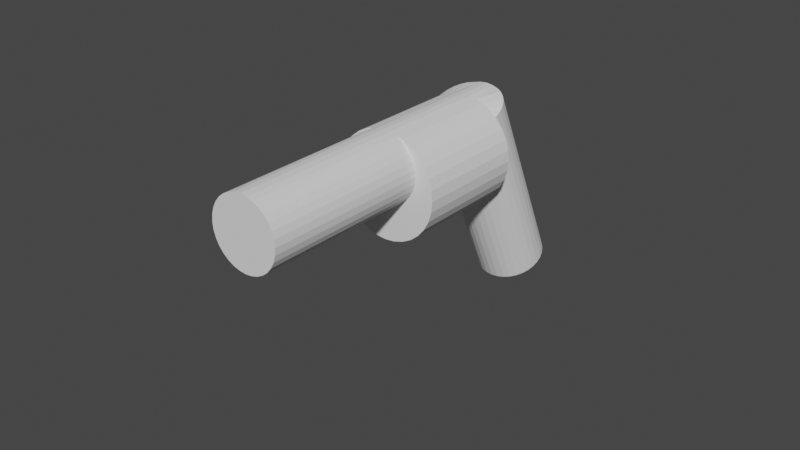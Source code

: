 # Source: SkirmisherWeapon.blend  (saved by Blender 2.83.19; exported with 4.5.12 LTS)
import bpy
from mathutils import Matrix  # noqa: F401  (used for matrix-valued properties, if any)

bpy.ops.wm.read_factory_settings(use_empty=True)
scene = bpy.context.scene
scene.name = 'Scene'

# ---- world
world_world = bpy.data.worlds.new('World'); scene.world = world_world
world_world.use_nodes = True; world_world.node_tree.nodes.clear()
_N = world_world.node_tree.nodes; _L = world_world.node_tree.links
n0 = _N.new('ShaderNodeOutputWorld'); n0.name = 'World Output'; n0.location = (300, 300)
n1 = _N.new('ShaderNodeBackground'); n1.name = 'Background'; n1.location = (10, 300)
n1.inputs[0].default_value = (0.05088, 0.05088, 0.05088, 1.0)
_L.new(n1.outputs[0], n0.inputs[0])
n0.is_active_output = True
world_world.color = (0.05088, 0.05088, 0.05088)
world_world.use_sun_shadow = False
world_world.sun_shadow_jitter_overblur = 0.0

# ---- meshes
me_cylinder_001 = bpy.data.meshes.new('Cylinder.001')
me_cylinder_001.from_pydata([(-5.283e-16, 8.086, -1.641), (0.1951, 8.078, -1.647), (0.3827, 8.055, -1.665), (0.5556, 8.017, -1.693), (0.7071, 7.966, -1.731), (0.8315, 7.904, -1.778), (0.9239, 7.833, -1.831), (0.9808, 7.756, -1.889), (1.0, 7.676, -1.949), (0.9808, 7.596, -2.008), (0.9239, 7.519, -2.066), (0.8315, 7.448, -2.119), (0.7071, 7.385, -2.166), (0.5556, 7.334, -2.204), (0.3827, 7.297, -2.232), (0.1951, 7.273, -2.25), (-3.258e-07, 7.265, -2.256), (-3.258e-07, -0.9992, -1.003), (-0.1951, 7.273, -2.25), (-0.1951, -0.9982, -0.9959), (-0.3827, 7.297, -2.232), (-0.5556, 7.334, -2.204), (-0.7071, 7.385, -2.166), (-0.8315, 7.448, -2.119), (-0.9239, 7.519, -2.066), (-0.9808, 7.596, -2.008), (-1.0, 7.676, -1.949), (-0.9808, 7.756, -1.889), (-0.9239, 7.833, -1.831), (-0.8315, 7.904, -1.778), (-0.7071, 7.966, -1.731), (-0.5556, 8.017, -1.693), (-0.3827, 8.055, -1.665), (-0.1951, 8.078, -1.647), (-2.329e-16, 4.154, -0.6572), (1.917e-16, 1.196, -0.2087), (0.2956, 4.142, -0.6662), (0.2956, 1.184, -0.2176), (0.5799, 4.106, -0.6927), (0.5799, 1.149, -0.2441), (0.8418, 4.049, -0.7357), (0.8418, 1.091, -0.2871), (1.071, 3.972, -0.7936), (1.071, 1.014, -0.345), (1.26, 3.877, -0.8642), (1.26, 0.9197, -0.4156), (1.4, 3.77, -0.9447), (1.4, 0.8122, -0.4961), (1.486, 3.653, -1.032), (1.486, 0.6955, -0.5835), (1.515, 3.532, -1.123), (1.515, 0.5742, -0.6743), (1.486, 3.411, -1.214), (1.486, 0.4529, -0.7652), (1.4, 3.294, -1.301), (1.4, 0.3362, -0.8525), (1.26, 3.186, -1.382), (1.26, 0.2287, -0.933), (1.071, 3.092, -1.452), (1.071, 0.1345, -1.004), (0.8418, 3.015, -1.51), (0.8418, 0.05714, -1.061), (0.5799, 2.957, -1.553), (0.5799, -0.0003254, -1.105), (-0.5799, 2.957, -1.553), (-0.5799, -0.0003252, -1.105), (-0.8419, 3.015, -1.51), (-0.8419, 0.05714, -1.061), (-1.071, 3.092, -1.452), (-1.071, 0.1345, -1.004), (-1.26, 3.186, -1.382), (-1.26, 0.2287, -0.933), (-1.4, 3.294, -1.301), (-1.4, 0.3362, -0.8525), (-1.486, 3.411, -1.214), (-1.486, 0.4529, -0.7652), (-1.515, 3.532, -1.123), (-1.515, 0.5742, -0.6743), (-1.486, 3.653, -1.032), (-1.486, 0.6955, -0.5835), (-1.4, 3.77, -0.9447), (-1.4, 0.8122, -0.4961), (-1.26, 3.877, -0.8642), (-1.26, 0.9197, -0.4156), (-1.071, 3.972, -0.7936), (-1.071, 1.014, -0.345), (-0.8418, 4.049, -0.7357), (-0.8418, 1.091, -0.2871), (-0.5799, 4.106, -0.6927), (-0.5799, 1.149, -0.2441), (-0.2956, 4.142, -0.6662), (-0.2956, 1.184, -0.2176), (-0.9239, 0.5122, -0.7207), (-0.9239, 3.47, -1.169), (-0.8315, 0.5831, -0.6676), (-0.8315, 3.541, -1.116), (0.3827, 3.692, -1.003), (0.1951, 3.715, -0.9855), (-0.9808, 0.4352, -0.7784), (-0.9808, 3.393, -1.227), (0.7071, 3.603, -1.07), (0.5556, 0.01391, -1.094), (0.5556, 2.972, -1.542), (0.3827, -0.02401, -1.122), (0.3827, 2.934, -1.571), (0.8315, 0.5831, -0.6676), (0.8315, 3.541, -1.116), (0.2854, -0.03613, -1.131), (0.2854, 2.922, -1.58), (-0.3827, -0.02402, -1.122), (-0.3827, 2.934, -1.571), (-1.0, 0.3551, -0.8383), (-1.0, 3.313, -1.287), (-0.3827, 3.692, -1.003), (-0.5556, 0.01391, -1.094), (-0.5556, 2.972, -1.542), (0.9636, 0.2518, -0.9157), (0.9808, 3.233, -1.347), (0.7522, 0.08695, -1.063), (0.7071, 3.023, -1.504), (0.9239, 3.156, -1.405), (1.0, 0.3551, -0.8384), (1.0, 3.313, -1.287), (-0.7071, 3.603, -1.07), (-0.5556, 3.654, -1.031), (9.804e-17, 3.723, -0.9796), (0.9808, 0.4352, -0.7784), (0.9808, 3.393, -1.227), (0.5556, 3.654, -1.031), (0.9239, 0.5122, -0.7207), (0.9239, 3.47, -1.169), (-0.9239, 3.156, -1.405), (-0.8315, 3.085, -1.458), (-0.9636, 0.2518, -0.9157), (-0.9808, 3.233, -1.347), (-0.7316, 0.08069, -1.07), (-0.7071, 3.023, -1.504), (-0.2854, -0.03612, -1.131), (-0.2854, 2.922, -1.58), (0.9863, 0.1393, -1.0), (0.8315, 3.085, -1.458), (-0.1951, 3.715, -0.9855), (0.0, 1.0, 1.0), (0.1951, 0.9808, 1.0), (0.3827, 0.9239, 1.0), (0.5556, 0.8315, 1.0), (0.7071, 0.7071, 1.0), (0.8315, 0.5556, 1.0), (0.9239, 0.3827, 1.0), (0.9808, 0.1951, 1.0), (1.0, 7.55e-08, -1.0), (1.0, 7.55e-08, 1.0), (0.9808, -0.1951, -1.0), (0.9808, -0.1951, 1.0), (0.9239, -0.3827, -1.0), (0.9239, -0.3827, 1.0), (0.8315, -0.5556, -1.0), (0.8315, -0.5556, 1.0), (0.7071, -0.7071, -1.0), (0.7071, -0.7071, 1.0), (0.5556, -0.8315, -1.0), (0.5556, -0.8315, 1.0), (0.3997, -0.9223, -0.9939), (0.3827, -0.9239, 1.0), (0.1951, -0.9768, -0.9994), (0.1951, -0.9808, 1.0), (-3.258e-07, -1.0, 1.0), (-0.1951, -0.9808, 1.0), (-0.399, -0.9314, -0.9927), (-0.3827, -0.9239, 1.0), (-0.5556, -0.8315, -1.0), (-0.5556, -0.8315, 1.0), (-0.7071, -0.7071, -1.0), (-0.7071, -0.7071, 1.0), (-0.8315, -0.5556, -1.0), (-0.8315, -0.5556, 1.0), (-0.9239, -0.3827, -1.0), (-0.9239, -0.3827, 1.0), (-0.9808, -0.1951, -1.0), (-0.9808, -0.1951, 1.0), (-1.0, 9.656e-07, -1.0), (-1.0, 9.656e-07, 1.0), (-0.9808, 0.1951, 1.0), (-0.9239, 0.3827, 1.0), (-0.8315, 0.5556, 1.0), (-0.7071, 0.7071, 1.0), (-0.5556, 0.8315, 1.0), (-0.3827, 0.9239, 1.0), (-0.1951, 0.9808, 1.0), (3.424e-16, 1.0, -0.3555), (-0.1951, 0.9808, -0.3698), (0.1951, 0.9808, -0.3698), (0.5556, 0.8315, -0.4817), (0.3827, 0.9239, -0.4125), (-0.3827, 0.9239, -0.4125), (-0.5556, 0.8315, -0.4817), (0.7071, 0.7071, -0.5748), (-0.7071, 0.7071, -0.5748), (1.0, 5.96e-08, -0.7845), (0.9808, 0.1951, -0.742), (0.9239, 0.3827, -0.7011), (-0.9239, 0.3827, -0.7011), (-0.9863, 0.1393, -1.0), (-0.9808, 0.1951, -0.742), (-1.016, -0.03874, -0.782)], [], [(0, 125, 97, 1), (1, 97, 96, 2), (2, 96, 128, 3), (3, 128, 100, 4), (4, 100, 106, 5), (5, 106, 130, 6), (6, 130, 127, 7), (7, 127, 122, 8), (8, 122, 117, 9), (9, 117, 120, 10), (10, 120, 140, 11), (11, 140, 119, 12), (12, 119, 102, 13), (13, 102, 104, 14), (14, 104, 108, 107, 103, 162, 164, 15), (176, 177, 179, 178), (18, 19, 168, 109, 137, 138, 110, 20), (20, 110, 115, 21), (21, 115, 136, 22), (22, 136, 132, 23), (23, 132, 131, 24), (24, 131, 134, 25), (25, 134, 112, 26), (26, 112, 99, 27), (27, 99, 93, 28), (28, 93, 95, 29), (29, 95, 123, 30), (30, 123, 124, 31), (31, 124, 113, 32), (32, 113, 141, 33), (33, 141, 125, 0), (0, 1, 2, 3, 4, 5, 6, 7, 8, 9, 10, 11, 12, 13, 14, 15, 16, 18, 20, 21, 22, 23, 24, 25, 26, 27, 28, 29, 30, 31, 32, 33), (34, 35, 37, 36), (36, 37, 39, 38), (38, 39, 41, 40), (40, 41, 43, 42), (42, 43, 45, 44), (44, 45, 47, 46), (46, 47, 49, 48), (48, 49, 51, 50), (50, 51, 53, 52), (52, 53, 55, 54), (54, 55, 57, 56), (56, 57, 59, 58), (58, 59, 61, 60), (60, 61, 63, 62), (138, 137, 65, 64), (64, 65, 67, 66), (66, 67, 69, 68), (68, 69, 71, 70), (70, 71, 73, 72), (72, 73, 75, 74), (74, 75, 77, 76), (76, 77, 79, 78), (78, 79, 81, 80), (80, 81, 83, 82), (82, 83, 85, 84), (84, 85, 87, 86), (86, 87, 89, 88), (88, 89, 91, 90), (90, 91, 35, 34), (34, 36, 38, 40, 42, 44, 46, 48, 50, 52, 54, 56, 58, 60, 62, 108, 104, 102, 119, 140, 120, 117, 122, 127, 130, 106, 100, 128, 96, 97, 125, 141, 113, 124, 123, 95, 93, 99, 112, 134, 131, 132, 136, 115, 110, 138, 64, 66, 68, 70, 72, 74, 76, 78, 80, 82, 84, 86, 88, 90), (116, 121, 198), (158, 160, 162, 103, 101), (98, 111, 204, 203), (126, 129, 200, 199), (121, 126, 199, 198), (94, 92, 201), (139, 150, 152, 154, 118), (92, 98, 203, 201), (129, 105, 200), (111, 133, 204), (172, 174, 176, 135, 114), (169, 168, 19, 167), (198, 151, 153, 152, 150), (172, 170, 171, 173), (180, 204, 133, 202), (143, 142, 188, 187, 186, 185, 184, 183, 182, 181, 179, 177, 175, 173, 171, 169, 167, 166, 165, 163, 161, 159, 157, 155, 153, 151, 149, 148, 147, 146, 145, 144), (189, 190, 188, 142), (197, 94, 184, 185), (178, 179, 181, 204, 180), (139, 116, 198, 150), (199, 149, 151, 198), (160, 158, 159, 161), (94, 201, 183, 184), (171, 170, 168, 169), (158, 156, 157, 159), (192, 193, 144, 145), (199, 200, 148, 149), (105, 196, 146, 147), (19, 18, 16, 17), (196, 192, 145, 146), (191, 189, 142, 143), (176, 174, 175, 177), (200, 105, 147, 148), (194, 195, 186, 187), (172, 173, 175, 174), (162, 160, 161, 163), (193, 191, 143, 144), (190, 194, 187, 188), (203, 204, 181, 182), (19, 17, 166, 167), (195, 197, 185, 186), (201, 203, 182, 183), (154, 152, 153, 155), (17, 164, 165, 166), (164, 162, 163, 165), (157, 156, 154, 155), (16, 15, 164, 17), (37, 35, 91, 89, 87, 85, 83, 81, 79, 77, 75, 73, 71, 69, 67, 65, 137, 109, 114, 135, 202, 133, 111, 98, 92, 94, 197, 195, 194, 190, 189, 191, 193, 192, 196, 105, 129, 126, 121, 116, 139, 118, 101, 103, 107, 63, 61, 59, 57, 55, 53, 51, 49, 47, 45, 43, 41, 39), (63, 107, 108, 62), (168, 170, 172, 114, 109), (176, 178, 180, 202, 135), (154, 156, 158, 101, 118)])
_uv = me_cylinder_001.uv_layers.new(name='UVMap')
_uv.uv.foreach_set('vector', [1.0, 0.5, 1.0, 0.763, 0.9687, 0.763, 0.9688, 0.5, 0.9688, 0.5, 0.9687, 0.763, 0.9375, 0.763, 0.9375, 0.5, 0.9375, 0.5, 0.9375, 0.763, 0.9062, 0.763, 0.9062, 0.5, 0.9062, 0.5, 0.9062, 0.763, 0.875, 0.763, 0.875, 0.5, 0.875, 0.5, 0.875, 0.763, 0.8438, 0.763, 0.8438, 0.5, 0.8438, 0.5, 0.8438, 0.763, 0.8125, 0.763, 0.8125, 0.5, 0.8125, 0.5, 0.8125, 0.763, 0.7812, 0.763, 0.7812, 0.5, 0.7812, 0.5, 0.7812, 0.763, 0.75, 0.763, 0.75, 0.5, 0.75, 0.5, 0.75, 0.763, 0.7188, 0.763, 0.7188, 0.5, 0.7188, 0.5, 0.7188, 0.763, 0.6875, 0.763, 0.6875, 0.5, 0.6875, 0.5, 0.6875, 0.763, 0.6562, 0.763, 0.6562, 0.5, 0.6562, 0.5, 0.6562, 0.763, 0.625, 0.763, 0.625, 0.5, 0.625, 0.5, 0.625, 0.763, 0.5938, 0.763, 0.5938, 0.5, 0.5938, 0.5, 0.5938, 0.763, 0.5625, 0.763, 0.5625, 0.5, 0.5625, 0.5, 0.5625, 0.763, 0.5463, 0.763, 0.5463, 0.9414, 0.5625, 0.9414, 0.5625, 0.99, 0.5312, 0.9969, 0.5312, 0.5, 0.3125, 0.5, 0.3125, 1.0, 0.2812, 1.0, 0.2812, 0.5, 0.4688, 0.5, 0.4687, 0.9969, 0.4375, 0.99, 0.4375, 0.9414, 0.4537, 0.9414, 0.4537, 0.763, 0.4375, 0.763, 0.4375, 0.5, 0.4375, 0.5, 0.4375, 0.763, 0.4062, 0.763, 0.4062, 0.5, 0.4062, 0.5, 0.4062, 0.763, 0.375, 0.763, 0.375, 0.5, 0.375, 0.5, 0.375, 0.763, 0.3438, 0.763, 0.3438, 0.5, 0.3438, 0.5, 0.3438, 0.763, 0.3125, 0.763, 0.3125, 0.5, 0.3125, 0.5, 0.3125, 0.763, 0.2812, 0.763, 0.2812, 0.5, 0.2812, 0.5, 0.2812, 0.763, 0.25, 0.763, 0.25, 0.5, 0.25, 0.5, 0.25, 0.763, 0.2188, 0.763, 0.2188, 0.5, 0.2188, 0.5, 0.2188, 0.763, 0.1875, 0.763, 0.1875, 0.5, 0.1875, 0.5, 0.1875, 0.763, 0.1562, 0.763, 0.1562, 0.5, 0.1562, 0.5, 0.1562, 0.763, 0.125, 0.763, 0.125, 0.5, 0.125, 0.5, 0.125, 0.763, 0.09375, 0.763, 0.09375, 0.5, 0.09375, 0.5, 0.09375, 0.763, 0.0625, 0.763, 0.0625, 0.5, 0.0625, 0.5, 0.0625, 0.763, 0.03125, 0.763, 0.03125, 0.5, 0.03125, 0.5, 0.03125, 0.763, 0.0, 0.763, 0.0, 0.5, 0.75, 0.49, 0.7968, 0.4854, 0.8418, 0.4717, 0.8833, 0.4496, 0.9197, 0.4197, 0.9496, 0.3833, 0.9717, 0.3418, 0.9854, 0.2968, 0.99, 0.25, 0.9854, 0.2032, 0.9717, 0.1582, 0.9496, 0.1167, 0.9197, 0.08029, 0.8833, 0.05045, 0.8418, 0.02827, 0.7968, 0.01461, 0.75, 0.01, 0.7032, 0.01461, 0.6582, 0.02827, 0.6167, 0.05045, 0.5803, 0.08029, 0.5504, 0.1167, 0.5283, 0.1582, 0.5146, 0.2032, 0.51, 0.25, 0.5146, 0.2968, 0.5283, 0.3418, 0.5504, 0.3833, 0.5803, 0.4197, 0.6167, 0.4496, 0.6582, 0.4717, 0.7032, 0.4854, 1.0, 0.5, 1.0, 1.0, 0.9688, 1.0, 0.9688, 0.5, 0.9688, 0.5, 0.9688, 1.0, 0.9375, 1.0, 0.9375, 0.5, 0.9375, 0.5, 0.9375, 1.0, 0.9062, 1.0, 0.9062, 0.5, 0.9062, 0.5, 0.9062, 1.0, 0.875, 1.0, 0.875, 0.5, 0.875, 0.5, 0.875, 1.0, 0.8438, 1.0, 0.8438, 0.5, 0.8438, 0.5, 0.8438, 1.0, 0.8125, 1.0, 0.8125, 0.5, 0.8125, 0.5, 0.8125, 1.0, 0.7812, 1.0, 0.7812, 0.5, 0.7812, 0.5, 0.7812, 1.0, 0.75, 1.0, 0.75, 0.5, 0.75, 0.5, 0.75, 1.0, 0.7188, 1.0, 0.7188, 0.5, 0.7188, 0.5, 0.7188, 1.0, 0.6875, 1.0, 0.6875, 0.5, 0.6875, 0.5, 0.6875, 1.0, 0.6562, 1.0, 0.6562, 0.5, 0.6562, 0.5, 0.6562, 1.0, 0.625, 1.0, 0.625, 0.5, 0.625, 0.5, 0.625, 1.0, 0.5938, 1.0, 0.5938, 0.5, 0.5938, 0.5, 0.5938, 1.0, 0.5625, 1.0, 0.5625, 0.5, 0.4698, 0.5, 0.4698, 1.0, 0.4375, 1.0, 0.4375, 0.5, 0.4375, 0.5, 0.4375, 1.0, 0.4062, 1.0, 0.4062, 0.5, 0.4062, 0.5, 0.4062, 1.0, 0.375, 1.0, 0.375, 0.5, 0.375, 0.5, 0.375, 1.0, 0.3438, 1.0, 0.3438, 0.5, 0.3438, 0.5, 0.3438, 1.0, 0.3125, 1.0, 0.3125, 0.5, 0.3125, 0.5, 0.3125, 1.0, 0.2812, 1.0, 0.2812, 0.5, 0.2812, 0.5, 0.2812, 1.0, 0.25, 1.0, 0.25, 0.5, 0.25, 0.5, 0.25, 1.0, 0.2188, 1.0, 0.2188, 0.5, 0.2188, 0.5, 0.2188, 1.0, 0.1875, 1.0, 0.1875, 0.5, 0.1875, 0.5, 0.1875, 1.0, 0.1562, 1.0, 0.1562, 0.5, 0.1562, 0.5, 0.1562, 1.0, 0.125, 1.0, 0.125, 0.5, 0.125, 0.5, 0.125, 1.0, 0.09375, 1.0, 0.09375, 0.5, 0.09375, 0.5, 0.09375, 1.0, 0.0625, 1.0, 0.0625, 0.5, 0.0625, 0.5, 0.0625, 1.0, 0.03125, 1.0, 0.03125, 0.5, 0.03125, 0.5, 0.03125, 1.0, 0.0, 1.0, 0.0, 0.5, 0.75, 0.49, 0.7968, 0.4854, 0.8418, 0.4717, 0.8833, 0.4496, 0.9197, 0.4197, 0.9496, 0.3833, 0.9717, 0.3418, 0.9854, 0.2968, 0.99, 0.25, 0.9854, 0.2032, 0.9717, 0.1582, 0.9496, 0.1167, 0.9197, 0.08029, 0.8833, 0.05045, 0.8418, 0.02827, 0.7952, 0.01445, 0.8106, 0.01913, 0.838, 0.03376, 0.862, 0.05346, 0.8817, 0.07746, 0.8963, 0.1048, 0.9053, 0.1346, 0.9084, 0.1655, 0.9053, 0.1964, 0.8963, 0.2261, 0.8817, 0.2534, 0.862, 0.2775, 0.838, 0.2971, 0.8106, 0.3118, 0.7809, 0.3208, 0.75, 0.3238, 0.7191, 0.3208, 0.6894, 0.3118, 0.662, 0.2971, 0.638, 0.2775, 0.6183, 0.2534, 0.6037, 0.2261, 0.5947, 0.1964, 0.5916, 0.1655, 0.5947, 0.1346, 0.6037, 0.1048, 0.6183, 0.07746, 0.638, 0.05346, 0.662, 0.03376, 0.6894, 0.01913, 0.7048, 0.01445, 0.6582, 0.02827, 0.6167, 0.05045, 0.5803, 0.08029, 0.5504, 0.1167, 0.5283, 0.1582, 0.5146, 0.2032, 0.51, 0.25, 0.5146, 0.2968, 0.5283, 0.3418, 0.5504, 0.3833, 0.5803, 0.4197, 0.6167, 0.4496, 0.6582, 0.4717, 0.7032, 0.4854, 0.7188, 0.9414, 0.75, 0.9414, 0.75, 0.9628, 0.9197, 0.08029, 0.8833, 0.05045, 0.5625, 0.99, 0.5625, 0.9414, 0.5938, 0.9414, 0.2188, 0.9414, 0.25, 0.9414, 0.25, 0.9628, 0.2188, 0.9559, 0.7812, 0.9414, 0.8125, 0.9414, 0.8125, 0.9492, 0.7812, 0.9559, 0.75, 0.9414, 0.7812, 0.9414, 0.7812, 0.9559, 0.75, 0.9628, 0.1562, 0.9414, 0.1875, 0.9414, 0.1875, 0.9492, 0.9867, 0.2834, 0.99, 0.25, 0.9854, 0.2032, 0.625, 0.9635, 0.625, 0.9414, 0.1875, 0.9414, 0.2188, 0.9414, 0.2188, 0.9559, 0.1875, 0.9492, 0.8125, 0.9414, 0.8438, 0.943, 0.8125, 0.9492, 0.25, 0.9414, 0.2812, 0.9462, 0.25, 0.9628, 0.5803, 0.08029, 0.5504, 0.1167, 0.375, 0.9635, 0.375, 0.9414, 0.4062, 0.9414, 0.4375, 1.0, 0.4375, 0.5036, 0.4688, 0.5092, 0.4688, 1.0, 0.75, 0.5539, 0.75, 1.0, 0.7188, 1.0, 0.7188, 0.5, 0.75, 0.5, 0.375, 0.5, 0.4062, 0.5, 0.4062, 1.0, 0.375, 1.0, 0.25, 0.5, 0.25, 0.5539, 0.2188, 0.5105, 0.2277, 0.5, 0.2968, 0.4854, 0.25, 0.49, 0.2032, 0.4854, 0.1582, 0.4717, 0.1167, 0.4496, 0.08029, 0.4197, 0.05045, 0.3833, 0.02827, 0.3418, 0.01461, 0.2968, 0.01, 0.25, 0.01461, 0.2032, 0.02827, 0.1582, 0.05045, 0.1167, 0.08029, 0.08029, 0.1167, 0.05045, 0.1582, 0.02827, 0.2032, 0.01461, 0.25, 0.01, 0.2968, 0.01461, 0.3418, 0.02827, 0.3833, 0.05045, 0.4197, 0.08029, 0.4496, 0.1167, 0.4717, 0.1582, 0.4854, 0.2032, 0.49, 0.25, 0.4854, 0.2968, 0.4717, 0.3418, 0.4496, 0.3833, 0.4197, 0.4197, 0.3833, 0.4496, 0.3418, 0.4717, 0.0, 0.6611, 0.03125, 0.6575, 0.03125, 1.0, 0.0, 1.0, 0.125, 0.6063, 0.1562, 0.5841, 0.1562, 1.0, 0.125, 1.0, 0.2812, 0.5, 0.2812, 1.0, 0.25, 1.0, 0.25, 0.5539, 0.25, 0.5, 0.7723, 0.5, 0.7812, 0.5285, 0.75, 0.5539, 0.75, 0.5, 0.7812, 0.5645, 0.7812, 1.0, 0.75, 1.0, 0.75, 0.5539, 0.5938, 0.5371, 0.625, 0.5604, 0.625, 1.0, 0.5938, 1.0, 0.1562, 0.5841, 0.1875, 0.5747, 0.1875, 1.0, 0.1562, 1.0, 0.4062, 1.0, 0.4062, 0.5, 0.4375, 0.5036, 0.4375, 1.0, 0.625, 0.5604, 0.6562, 0.5888, 0.6562, 1.0, 0.625, 1.0, 0.9062, 0.6296, 0.9375, 0.6469, 0.9375, 1.0, 0.9062, 1.0, 0.7812, 0.5645, 0.8125, 0.5747, 0.8125, 1.0, 0.7812, 1.0, 0.8534, 0.5867, 0.875, 0.6063, 0.875, 1.0, 0.8438, 1.0, 0.4687, 0.9969, 0.4688, 0.5, 0.5, 0.5, 0.5, 1.0, 0.875, 0.6063, 0.9062, 0.6296, 0.9062, 1.0, 0.875, 1.0, 0.9688, 0.6575, 1.0, 0.6611, 1.0, 1.0, 0.9688, 1.0, 0.3125, 0.5, 0.3438, 0.5, 0.3438, 1.0, 0.3125, 1.0, 0.8125, 0.5747, 0.8438, 0.5841, 0.8438, 1.0, 0.8125, 1.0, 0.0625, 0.6469, 0.09375, 0.6296, 0.09375, 1.0, 0.0625, 1.0, 0.375, 0.5, 0.375, 1.0, 0.3438, 1.0, 0.3438, 0.5, 0.5625, 0.5198, 0.5938, 0.5371, 0.5938, 1.0, 0.5625, 1.0, 0.9375, 0.6469, 0.9688, 0.6575, 0.9688, 1.0, 0.9375, 1.0, 0.03125, 0.6575, 0.0625, 0.6469, 0.0625, 1.0, 0.03125, 1.0, 0.2188, 0.5645, 0.25, 0.5539, 0.25, 1.0, 0.2188, 1.0, 0.4688, 0.5092, 0.5, 0.5056, 0.5, 1.0, 0.4688, 1.0, 0.09375, 0.6296, 0.125, 0.6063, 0.125, 1.0, 0.09375, 1.0, 0.1875, 0.5747, 0.2188, 0.5645, 0.2188, 1.0, 0.1875, 1.0, 0.6875, 0.6037, 0.7188, 0.5793, 0.7188, 1.0, 0.6875, 1.0, 0.5, 0.5056, 0.5312, 0.5092, 0.5312, 1.0, 0.5, 1.0, 0.5312, 0.5092, 0.5625, 0.5198, 0.5625, 1.0, 0.5312, 1.0, 0.6562, 1.0, 0.6562, 0.5888, 0.6875, 0.6037, 0.6875, 1.0, 0.5, 0.5, 0.5312, 0.5, 0.5312, 0.5, 0.5, 1.0, 0.2968, 0.4854, 0.25, 0.49, 0.2032, 0.4854, 0.1582, 0.4717, 0.1167, 0.4496, 0.08029, 0.4197, 0.05045, 0.3833, 0.02827, 0.3418, 0.01461, 0.2968, 0.01, 0.25, 0.01461, 0.2032, 0.02827, 0.1582, 0.05045, 0.1167, 0.08029, 0.08029, 0.1167, 0.05045, 0.1582, 0.02827, 0.2048, 0.01445, 0.1894, 0.01913, 0.162, 0.03376, 0.138, 0.05346, 0.09379, 0.08214, 0.09466, 0.1346, 0.09161, 0.1655, 0.09466, 0.1964, 0.1037, 0.2261, 0.1244, 0.2609, 0.138, 0.3013, 0.162, 0.3493, 0.1894, 0.385, 0.2191, 0.4069, 0.25, 0.4143, 0.2809, 0.4069, 0.3106, 0.385, 0.338, 0.3493, 0.362, 0.3013, 0.3817, 0.2534, 0.3963, 0.2261, 0.4053, 0.1964, 0.4084, 0.1655, 0.4053, 0.1037, 0.3817, 0.07746, 0.362, 0.05346, 0.338, 0.03376, 0.3106, 0.01913, 0.2952, 0.01445, 0.3418, 0.02827, 0.3833, 0.05045, 0.4197, 0.08029, 0.4496, 0.1167, 0.4717, 0.1582, 0.4854, 0.2032, 0.49, 0.25, 0.4854, 0.2968, 0.4717, 0.3418, 0.4496, 0.3833, 0.4197, 0.4197, 0.3833, 0.4496, 0.3418, 0.4717, 0.5625, 1.0, 0.5302, 1.0, 0.5302, 0.5, 0.5625, 0.5, 0.6582, 0.02827, 0.6167, 0.05045, 0.4062, 0.9787, 0.4062, 0.9414, 0.4375, 0.9414, 0.5283, 0.1582, 0.5146, 0.2032, 0.51, 0.25, 0.5133, 0.2834, 0.375, 0.9414, 0.9717, 0.1582, 0.9496, 0.1167, 0.5937, 0.9787, 0.5938, 0.9414, 0.625, 0.9414])
me_cylinder_001.use_remesh_fix_poles = True
me_cylinder_001.use_remesh_preserve_attributes = False
me_cylinder_001.use_mirror_vertex_groups = False
me_cylinder_001.update()

# ---- objects
ob_skirmisherweapon = bpy.data.objects.new('SkirmisherWeapon', me_cylinder_001)

# ---- transforms, parenting, visibility, modifiers, constraints
ob_skirmisherweapon.location = (-7.77e-18, 0.07954, -0.03499)
ob_skirmisherweapon.rotation_euler = (-2.719, -2.025e-16, 1.309e-16)
ob_skirmisherweapon.scale = (0.05908, 0.05908, 0.1753)
ob_skirmisherweapon.lineart.crease_threshold = 0.0

# ---- collection membership
scene.collection.objects.link(ob_skirmisherweapon)

# ---- scene / render settings (as saved in the file)
scene.frame_start = 1; scene.frame_end = 250; scene.frame_set(1)
scene.render.engine = 'BLENDER_EEVEE_NEXT'
scene.cycles.use_denoising = False
scene.cycles.samples = 128
scene.cycles.sampling_pattern = 'TABULATED_SOBOL'
scene.cycles.use_adaptive_sampling = False
scene.cycles.use_light_tree = False
scene.view_settings.view_transform = 'Filmic'
bpy.context.view_layer.update()

# ---- added for rendering (the .blend has no active camera and no usable light): camera, sun
cam_auto = bpy.data.cameras.new('AutoCamera')
cam_auto.lens = 50.0
cam_auto.sensor_width = 36.0
cam_auto.clip_end = 1000.0
ob_auto_camera = bpy.data.objects.new('AutoCamera', cam_auto)
scene.collection.objects.link(ob_auto_camera)
ob_auto_camera.location = (0.972529, -1.32357, 0.757519)
ob_auto_camera.rotation_euler = (1.09748, -7.21219e-08, 0.694738)
scene.camera = ob_auto_camera
light_auto_sun = bpy.data.lights.new('AutoSun', 'SUN')
light_auto_sun.energy = 3.0
light_auto_sun.angle = 0.0523599
ob_auto_sun = bpy.data.objects.new('AutoSun', light_auto_sun)
scene.collection.objects.link(ob_auto_sun)
ob_auto_sun.rotation_euler = (0.872665, 0.174533, 0.523599)
bpy.context.view_layer.update()

